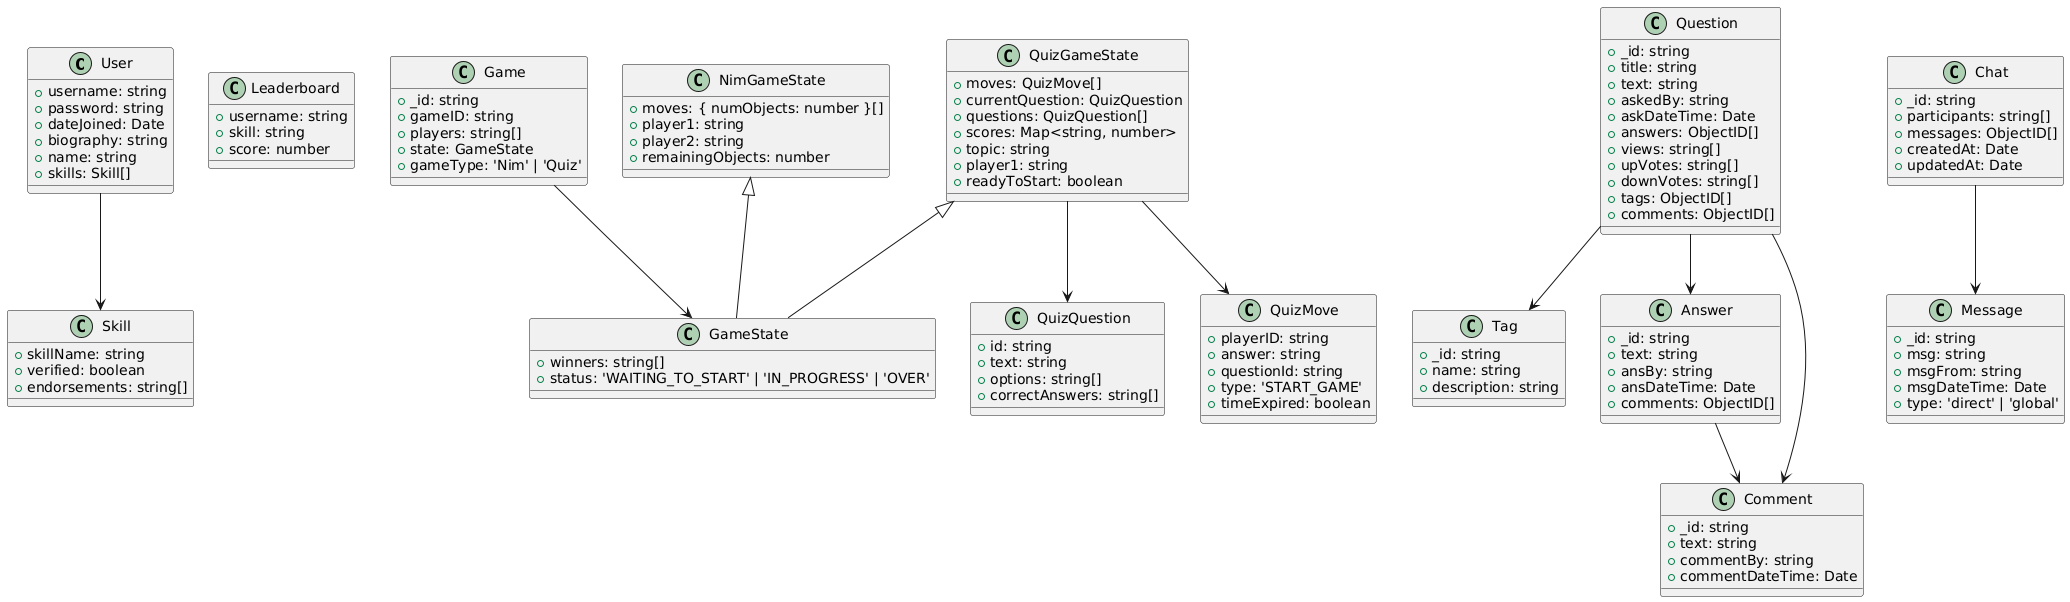

The diagram above was rendered by PlantUML. Its source (embedded in the PNG):
@startuml
' ---------- User, Skill, and Leaderboard ----------
class User {
  + username: string
  + password: string
  + dateJoined: Date
  + biography: string
  + name: string
  + skills: Skill[]
}

class Skill {
  + skillName: string
  + verified: boolean
  + endorsements: string[]
}

class Leaderboard {
  + username: string
  + skill: string
  + score: number
}

User --> Skill

' ---------- Game, GameState, NimGameState, QuizGameState ----------
class Game {
  + _id: string
  + gameID: string
  + players: string[]
  + state: GameState
  + gameType: 'Nim' | 'Quiz'
}

class GameState {
  + winners: string[]
  + status: 'WAITING_TO_START' | 'IN_PROGRESS' | 'OVER'
}

class NimGameState {
  + moves: { numObjects: number }[]
  + player1: string
  + player2: string
  + remainingObjects: number
}

class QuizGameState {
  + moves: QuizMove[]
  + currentQuestion: QuizQuestion
  + questions: QuizQuestion[]
  + scores: Map<string, number>
  + topic: string
  + player1: string
  + readyToStart: boolean
}

Game --> GameState
NimGameState <|-- GameState
QuizGameState <|-- GameState
QuizGameState --> QuizQuestion
QuizGameState --> QuizMove

class QuizQuestion {
  + id: string
  + text: string
  + options: string[]
  + correctAnswers: string[]
}

class QuizMove {
  + playerID: string
  + answer: string
  + questionId: string
  + type: 'START_GAME'
  + timeExpired: boolean
}

' ---------- Q&A System ----------
class Tag {
  + _id: string
  + name: string
  + description: string
}

class Question {
  + _id: string
  + title: string
  + text: string
  + askedBy: string
  + askDateTime: Date
  + answers: ObjectID[]
  + views: string[]
  + upVotes: string[]
  + downVotes: string[]
  + tags: ObjectID[]
  + comments: ObjectID[]
}

class Answer {
  + _id: string
  + text: string
  + ansBy: string
  + ansDateTime: Date
  + comments: ObjectID[]
}

class Comment {
  + _id: string
  + text: string
  + commentBy: string
  + commentDateTime: Date
}

Question --> Answer
Question --> Comment
Question --> Tag
Answer --> Comment

' ---------- Chat System ----------
class Chat {
  + _id: string
  + participants: string[]
  + messages: ObjectID[]
  + createdAt: Date
  + updatedAt: Date
}

class Message {
  + _id: string
  + msg: string
  + msgFrom: string
  + msgDateTime: Date
  + type: 'direct' | 'global'
}

Chat --> Message
@enduml